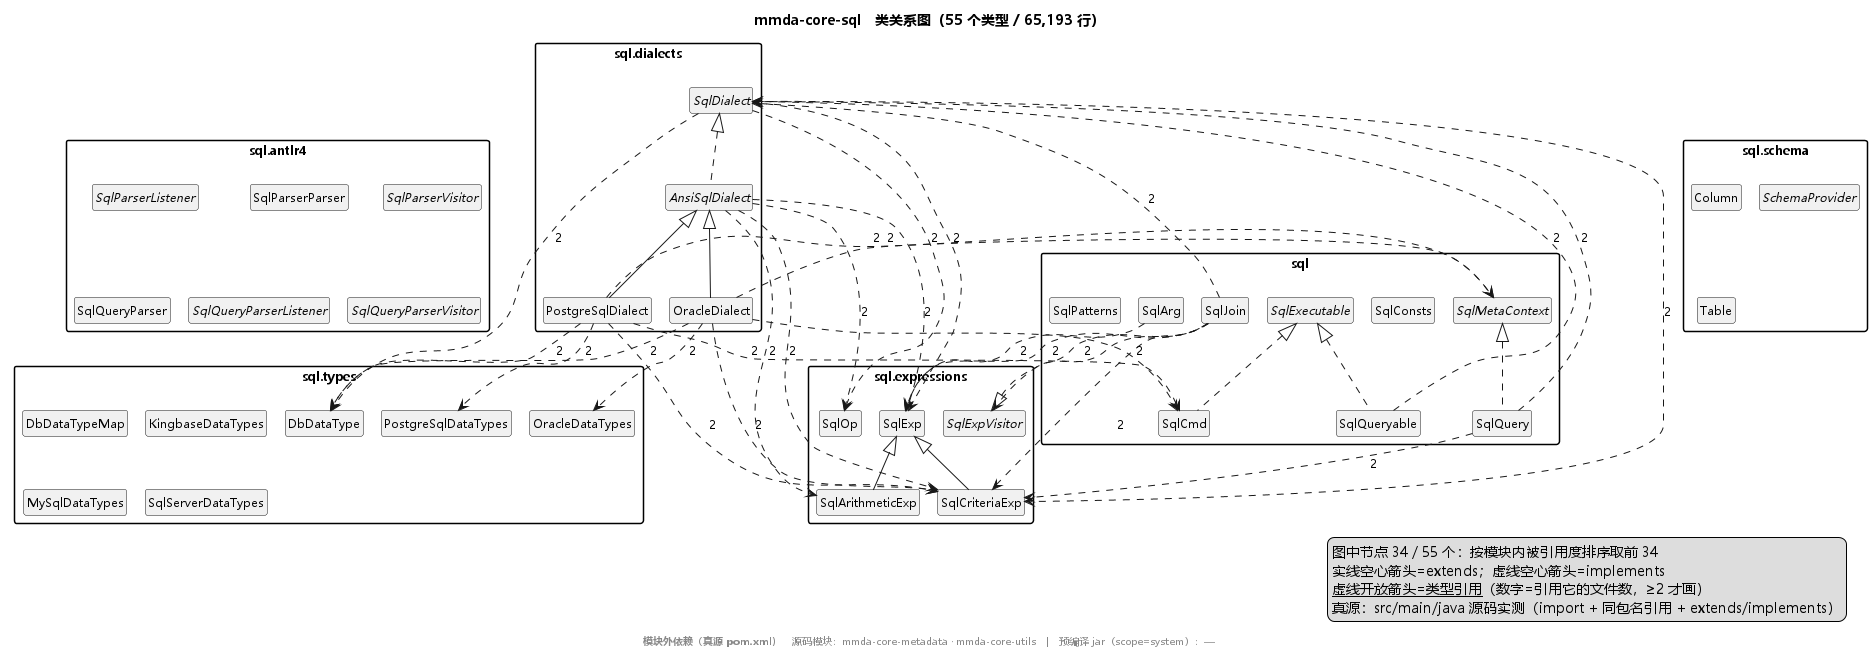

The diagram above was rendered by PlantUML. Its source (embedded in the PNG):
@startuml mmda-core-sql
!pragma layout smetana
skinparam defaultFontName "Microsoft YaHei"
skinparam defaultFontSize 12
skinparam shadowing false
set namespaceSeparator none
skinparam nodesep 12
skinparam ranksep 26
skinparam packageStyle rectangle
hide circle
hide empty members
title mmda-core-sql　类关系图（55 个类型 / 65,193 行）
legend right
  图中节点 34 / 55 个：按模块内被引用度排序取前 34
  实线空心箭头=extends；虚线空心箭头=implements
  <u>虚线开放箭头=类型引用</u>（数字=引用它的文件数，≥2 才画）
  真源：src/main/java 源码实测（import + 同包名引用 + extends/implements）
endlegend
package "sql" {
  class "SqlArg" as T5
  class "SqlCmd" as T6
  class "SqlConsts" as T26
  interface "SqlExecutable" as T10
  class "SqlJoin" as T27
  interface "SqlMetaContext" as T3
  class "SqlPatterns" as T28
  class "SqlQuery" as T9
  class "SqlQueryable" as T15
}
package "sql.antlr4" {
  interface "SqlParserListener" as T16
  class "SqlParserParser" as T17
  interface "SqlParserVisitor" as T18
  class "SqlQueryParser" as T19
  interface "SqlQueryParserListener" as T20
  interface "SqlQueryParserVisitor" as T21
}
package "sql.dialects" {
  abstract class "AnsiSqlDialect" as T4
  class "OracleDialect" as T12
  class "PostgreSqlDialect" as T22
  interface "SqlDialect" as T7
}
package "sql.expressions" {
  class "SqlArithmeticExp" as T13
  class "SqlCriteriaExp" as T0
  class "SqlExp" as T2
  interface "SqlExpVisitor" as T14
  enum "SqlOp" as T8
}
package "sql.schema" {
  class "Column" as T23
  interface "SchemaProvider" as T11
  class "Table" as T24
}
package "sql.types" {
  class "DbDataType" as T1
  class "DbDataTypeMap" as T25
  class "KingbaseDataTypes" as T29
  class "MySqlDataTypes" as T30
  class "OracleDataTypes" as T31
  class "PostgreSqlDataTypes" as T32
  class "SqlServerDataTypes" as T33
}
T10 <|.. T6
T14 <|.. T27
T3 <|.. T9
T10 <|.. T15
T7 <|.. T4
T4 <|-- T12
T4 <|-- T22
T2 <|-- T13
T2 <|-- T0
T5 ..> T2 : 2
T27 ..> T7 : 2
T27 ..> T0 : 2
T27 ..> T2 : 2
T27 ..> T14 : 2
T9 ..> T7 : 2
T9 ..> T0 : 2
T15 ..> T7 : 2
T4 ..> T13 : 2
T4 ..> T0 : 2
T4 ..> T2 : 2
T4 ..> T8 : 2
T12 ..> T6 : 2
T12 ..> T3 : 2
T12 ..> T0 : 2
T12 ..> T1 : 2
T12 ..> T31 : 2
T22 ..> T6 : 2
T22 ..> T3 : 2
T22 ..> T0 : 2
T22 ..> T1 : 2
T22 ..> T32 : 2
T7 ..> T0 : 2
T7 ..> T2 : 2
T7 ..> T8 : 2
T7 ..> T1 : 2
footer
  <b>模块外依赖（真源 pom.xml）</b>　源码模块：mmda-core-metadata · mmda-core-utils　|　预编译 jar（scope=system）：—
endfooter
@enduml